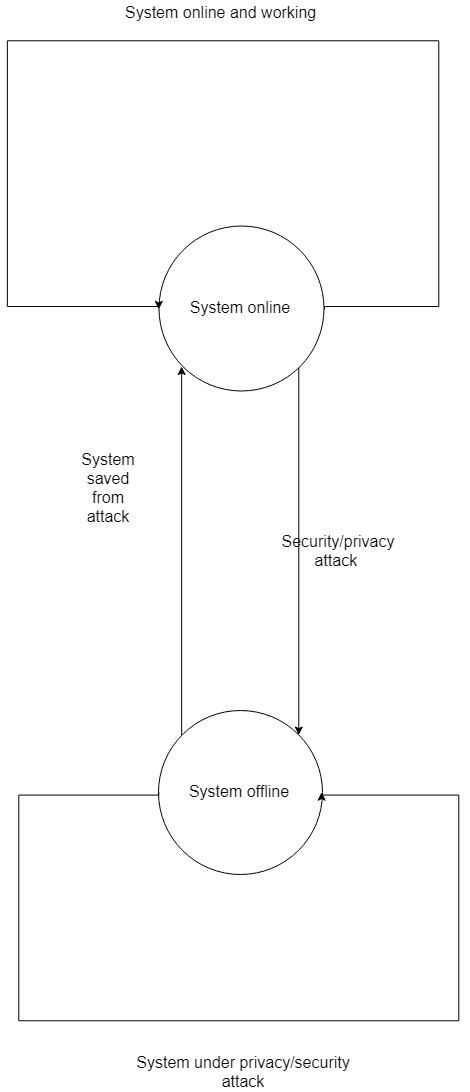

The diagram above was exported from draw.io. Its source (the exported page's mxGraphModel, read from the mxfile embedded in the PNG):
<mxGraphModel dx="2154" dy="1194" grid="1" gridSize="10" guides="1" tooltips="1" connect="1" arrows="1" fold="1" page="1" pageScale="1" pageWidth="1100" pageHeight="850" background="#ffffff" math="0" shadow="0">
  <root>
    <mxCell id="0" />
    <mxCell id="1" parent="0" />
    <mxCell id="hVuON_wFZNzjFJhlDlPA-30" style="edgeStyle=orthogonalEdgeStyle;rounded=0;orthogonalLoop=1;jettySize=auto;html=1;exitX=1;exitY=1;exitDx=0;exitDy=0;entryX=1;entryY=0;entryDx=0;entryDy=0;" edge="1" parent="1" source="hVuON_wFZNzjFJhlDlPA-1" target="hVuON_wFZNzjFJhlDlPA-2">
      <mxGeometry relative="1" as="geometry" />
    </mxCell>
    <mxCell id="hVuON_wFZNzjFJhlDlPA-1" value="&lt;font size=&quot;3&quot;&gt;System online&lt;/font&gt;" style="ellipse;whiteSpace=wrap;html=1;aspect=fixed;" vertex="1" parent="1">
      <mxGeometry x="480" y="385" width="165" height="165" as="geometry" />
    </mxCell>
    <mxCell id="hVuON_wFZNzjFJhlDlPA-16" style="edgeStyle=orthogonalEdgeStyle;rounded=0;orthogonalLoop=1;jettySize=auto;html=1;exitX=0;exitY=0;exitDx=0;exitDy=0;entryX=0;entryY=1;entryDx=0;entryDy=0;" edge="1" parent="1" source="hVuON_wFZNzjFJhlDlPA-2" target="hVuON_wFZNzjFJhlDlPA-1">
      <mxGeometry relative="1" as="geometry" />
    </mxCell>
    <mxCell id="hVuON_wFZNzjFJhlDlPA-2" value="&lt;font size=&quot;3&quot;&gt;System offline&lt;/font&gt;" style="ellipse;whiteSpace=wrap;html=1;aspect=fixed;" vertex="1" parent="1">
      <mxGeometry x="480" y="870" width="164" height="164" as="geometry" />
    </mxCell>
    <mxCell id="hVuON_wFZNzjFJhlDlPA-11" style="edgeStyle=orthogonalEdgeStyle;rounded=0;orthogonalLoop=1;jettySize=auto;html=1;exitX=1;exitY=0.5;exitDx=0;exitDy=0;entryX=0;entryY=0.5;entryDx=0;entryDy=0;" edge="1" parent="1" source="hVuON_wFZNzjFJhlDlPA-1" target="hVuON_wFZNzjFJhlDlPA-1">
      <mxGeometry relative="1" as="geometry">
        <Array as="points">
          <mxPoint x="760" y="467" />
          <mxPoint x="760" y="200" />
          <mxPoint x="330" y="200" />
          <mxPoint x="330" y="467" />
        </Array>
      </mxGeometry>
    </mxCell>
    <mxCell id="hVuON_wFZNzjFJhlDlPA-15" style="edgeStyle=orthogonalEdgeStyle;rounded=0;orthogonalLoop=1;jettySize=auto;html=1;exitX=0;exitY=0.5;exitDx=0;exitDy=0;entryX=1;entryY=0.5;entryDx=0;entryDy=0;" edge="1" parent="1" source="hVuON_wFZNzjFJhlDlPA-2" target="hVuON_wFZNzjFJhlDlPA-2">
      <mxGeometry relative="1" as="geometry">
        <Array as="points">
          <mxPoint x="340" y="954" />
          <mxPoint x="340" y="1180" />
          <mxPoint x="780" y="1180" />
          <mxPoint x="780" y="954" />
        </Array>
      </mxGeometry>
    </mxCell>
    <mxCell id="hVuON_wFZNzjFJhlDlPA-17" value="&lt;font size=&quot;3&quot;&gt;System under privacy/security attack&lt;/font&gt;" style="text;html=1;strokeColor=none;fillColor=none;align=center;verticalAlign=middle;whiteSpace=wrap;rounded=0;" vertex="1" parent="1">
      <mxGeometry x="450" y="1210" width="230" height="40" as="geometry" />
    </mxCell>
    <mxCell id="hVuON_wFZNzjFJhlDlPA-23" value="&lt;font size=&quot;3&quot;&gt;Security/privacy attack&amp;nbsp;&lt;/font&gt;" style="text;html=1;strokeColor=none;fillColor=none;align=center;verticalAlign=middle;whiteSpace=wrap;rounded=0;" vertex="1" parent="1">
      <mxGeometry x="640" y="699.7777608235677" width="40" height="20" as="geometry" />
    </mxCell>
    <mxCell id="hVuON_wFZNzjFJhlDlPA-24" value="&lt;font size=&quot;3&quot;&gt;System saved from attack&lt;/font&gt;" style="text;html=1;strokeColor=none;fillColor=none;align=center;verticalAlign=middle;whiteSpace=wrap;rounded=0;" vertex="1" parent="1">
      <mxGeometry x="410" y="636.6666666666666" width="40" height="20" as="geometry" />
    </mxCell>
    <mxCell id="hVuON_wFZNzjFJhlDlPA-28" value="&lt;font size=&quot;3&quot;&gt;System online and working&lt;/font&gt;" style="text;html=1;resizable=0;points=[];autosize=1;align=left;verticalAlign=top;spacingTop=-4;" vertex="1" parent="1">
      <mxGeometry x="444.5" y="159.83333333333331" width="210" height="20" as="geometry" />
    </mxCell>
  </root>
</mxGraphModel>